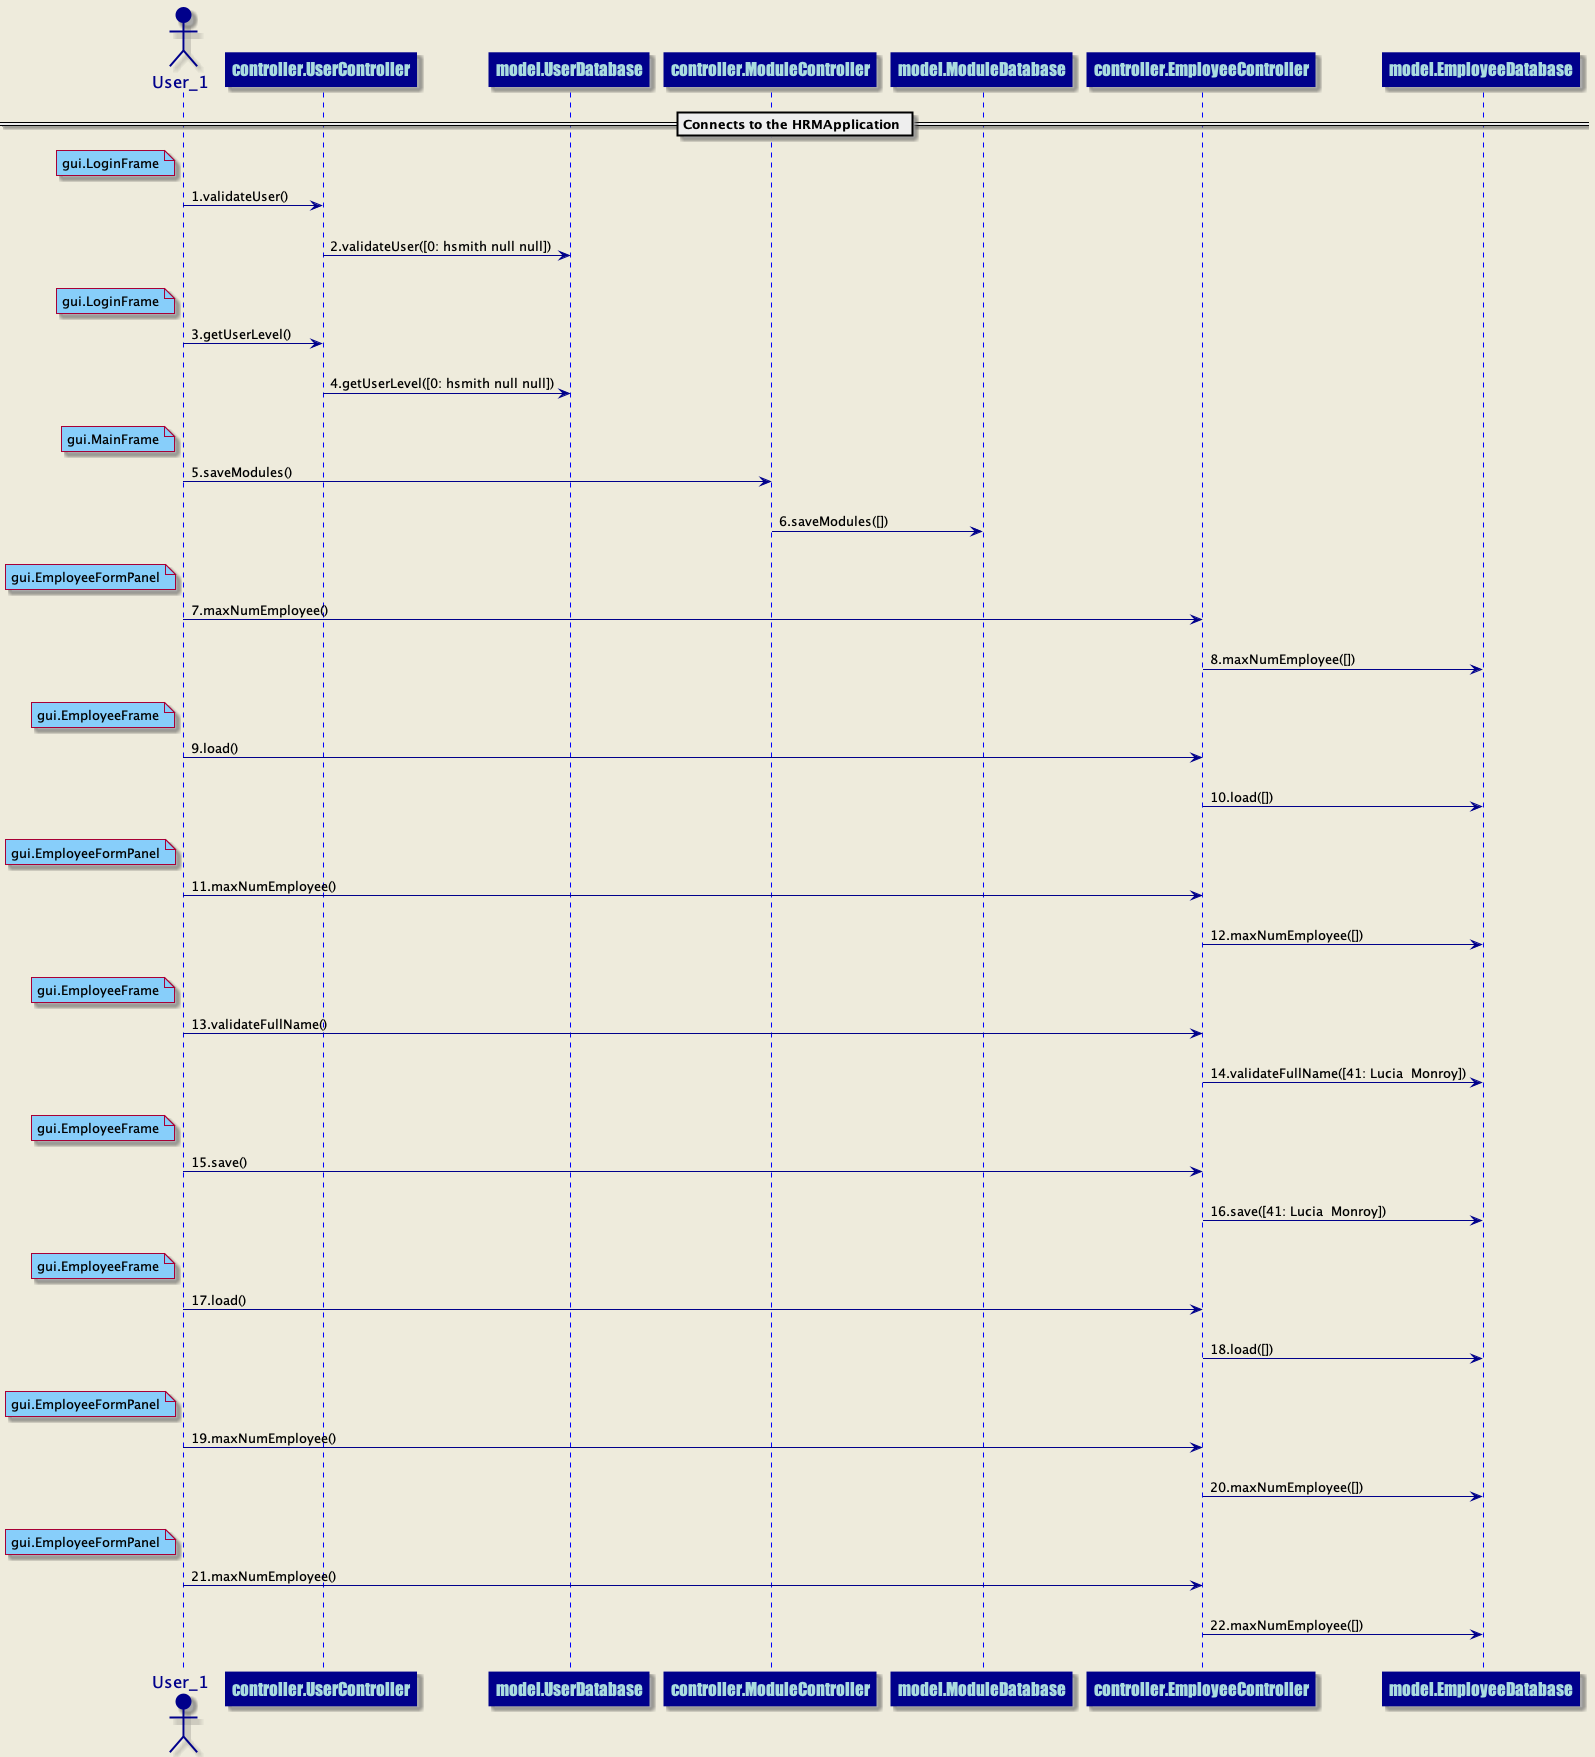

The diagram above was rendered by PlantUML. Its source (embedded in the PNG):
@startuml
skinparam backgroundColor #EEEBDC
skinparam sequence {
ArrowColor DarkBlue
ActorBorderColor DarkBlue
LifeLineBorderColor blue
LifeLineBackgroundColor DarkBlue
ParticipantBorderColor DarkBlue
ParticipantBackgroundColor DarkBlue
ParticipantFontName Impact
ParticipantFontSize 17
ParticipantFontColor #A9DCDF
ActorBackgroundColor DarkBlue
ActorFontColor DarkBlue
ActorFontSize 17
ActorFontName Aapex
}
== Connects to the HRMApplication ==
actor User_1 order 1
participant controller.UserController order 2
note left of User_1 #lightskyblue 
gui.LoginFrame
end note
User_1 ->controller.UserController: 1.validateUser()
||20||
participant controller.UserController order 3
participant model.UserDatabase order 4
controller.UserController ->model.UserDatabase: 2.validateUser([0: hsmith null null])
||20||
actor User_1 order 1
participant controller.UserController order 5
note left of User_1 #lightskyblue 
gui.LoginFrame
end note
User_1 ->controller.UserController: 3.getUserLevel()
||20||
participant controller.UserController order 6
participant model.UserDatabase order 7
controller.UserController ->model.UserDatabase: 4.getUserLevel([0: hsmith null null])
||20||
actor User_1 order 1
participant controller.ModuleController order 8
note left of User_1 #lightskyblue 
gui.MainFrame
end note
User_1 ->controller.ModuleController: 5.saveModules()
||20||
participant controller.ModuleController order 9
participant model.ModuleDatabase order 10
controller.ModuleController ->model.ModuleDatabase: 6.saveModules([])
||20||
actor User_1 order 1
participant controller.EmployeeController order 11
note left of User_1 #lightskyblue 
gui.EmployeeFormPanel
end note
User_1 ->controller.EmployeeController: 7.maxNumEmployee()
||20||
participant controller.EmployeeController order 12
participant model.EmployeeDatabase order 13
controller.EmployeeController ->model.EmployeeDatabase: 8.maxNumEmployee([])
||20||
actor User_1 order 1
participant controller.EmployeeController order 14
note left of User_1 #lightskyblue 
gui.EmployeeFrame
end note
User_1 ->controller.EmployeeController: 9.load()
||20||
participant controller.EmployeeController order 15
participant model.EmployeeDatabase order 16
controller.EmployeeController ->model.EmployeeDatabase: 10.load([])
||20||
actor User_1 order 1
participant controller.EmployeeController order 17
note left of User_1 #lightskyblue 
gui.EmployeeFormPanel
end note
User_1 ->controller.EmployeeController: 11.maxNumEmployee()
||20||
participant controller.EmployeeController order 18
participant model.EmployeeDatabase order 19
controller.EmployeeController ->model.EmployeeDatabase: 12.maxNumEmployee([])
||20||
actor User_1 order 1
participant controller.EmployeeController order 20
note left of User_1 #lightskyblue 
gui.EmployeeFrame
end note
User_1 ->controller.EmployeeController: 13.validateFullName()
||20||
participant controller.EmployeeController order 21
participant model.EmployeeDatabase order 22
controller.EmployeeController ->model.EmployeeDatabase: 14.validateFullName([41: Lucia  Monroy])
||20||
actor User_1 order 1
participant controller.EmployeeController order 23
note left of User_1 #lightskyblue 
gui.EmployeeFrame
end note
User_1 ->controller.EmployeeController: 15.save()
||20||
participant controller.EmployeeController order 24
participant model.EmployeeDatabase order 25
controller.EmployeeController ->model.EmployeeDatabase: 16.save([41: Lucia  Monroy])
||20||
actor User_1 order 1
participant controller.EmployeeController order 26
note left of User_1 #lightskyblue 
gui.EmployeeFrame
end note
User_1 ->controller.EmployeeController: 17.load()
||20||
participant controller.EmployeeController order 27
participant model.EmployeeDatabase order 28
controller.EmployeeController ->model.EmployeeDatabase: 18.load([])
||20||
actor User_1 order 1
participant controller.EmployeeController order 29
note left of User_1 #lightskyblue 
gui.EmployeeFormPanel
end note
User_1 ->controller.EmployeeController: 19.maxNumEmployee()
||20||
participant controller.EmployeeController order 30
participant model.EmployeeDatabase order 31
controller.EmployeeController ->model.EmployeeDatabase: 20.maxNumEmployee([])
||20||
actor User_1 order 1
participant controller.EmployeeController order 32
note left of User_1 #lightskyblue 
gui.EmployeeFormPanel
end note
User_1 ->controller.EmployeeController: 21.maxNumEmployee()
||20||
participant controller.EmployeeController order 33
participant model.EmployeeDatabase order 34
controller.EmployeeController ->model.EmployeeDatabase: 22.maxNumEmployee([])
||20||
@enduml